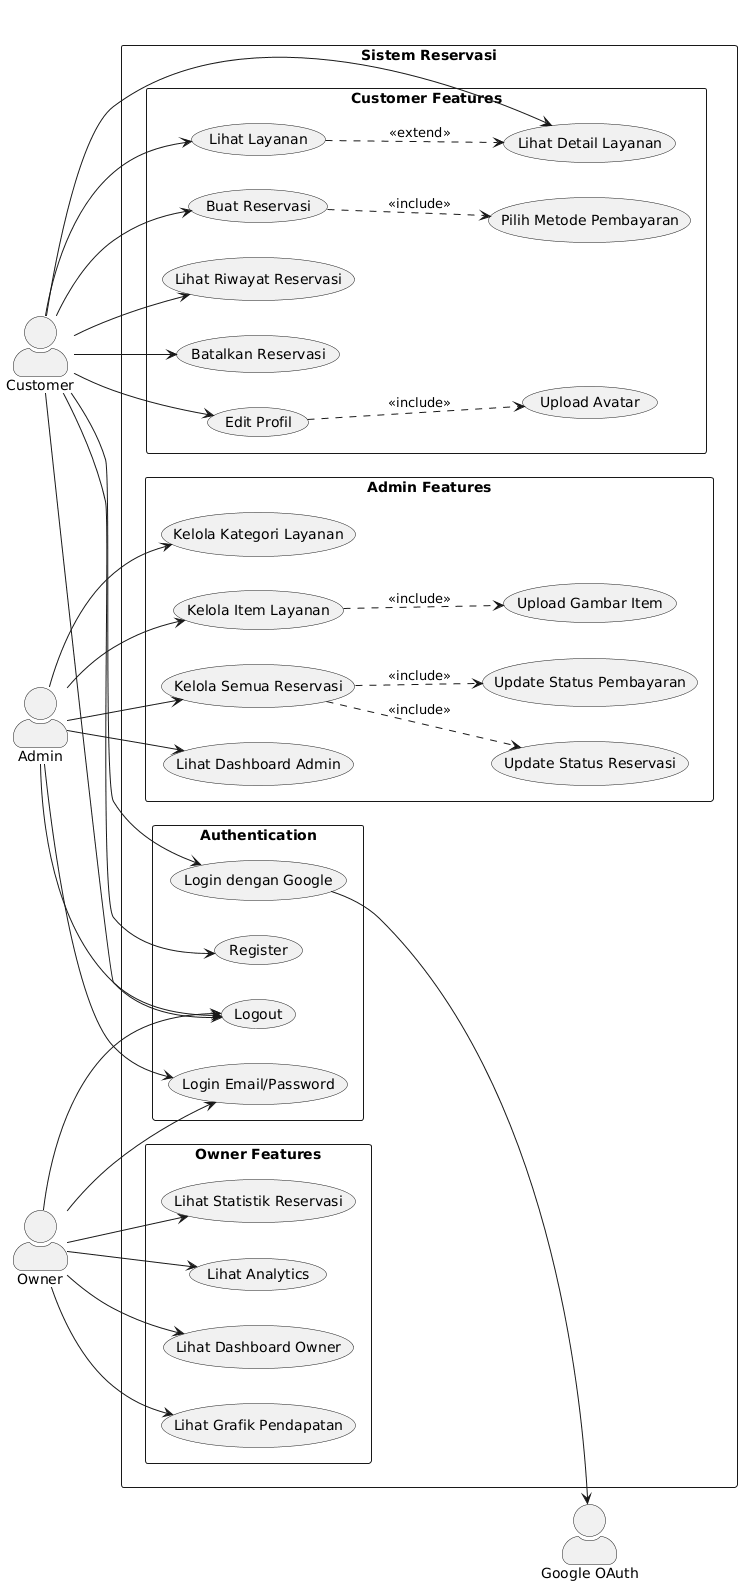

The diagram above was rendered by PlantUML. Its source (embedded in the PNG):
@startuml
left to right direction
skinparam packageStyle rectangle
skinparam actorStyle awesome

actor "Customer" as C
actor "Admin" as A
actor "Owner" as O
actor "Google OAuth" as G

rectangle "Sistem Reservasi" {
    ' Authentication
    package "Authentication" {
        usecase "Login dengan Google" as UC1
        usecase "Login Email/Password" as UC2
        usecase "Register" as UC3
        usecase "Logout" as UC4
    }
    
    ' Customer Features
    package "Customer Features" {
        usecase "Lihat Layanan" as UC5
        usecase "Lihat Detail Layanan" as UC6
        usecase "Buat Reservasi" as UC7
        usecase "Pilih Metode Pembayaran" as UC8
        usecase "Lihat Riwayat Reservasi" as UC9
        usecase "Batalkan Reservasi" as UC10
        usecase "Edit Profil" as UC11
        usecase "Upload Avatar" as UC12
    }
    
    ' Admin Features
    package "Admin Features" {
        usecase "Kelola Kategori Layanan" as UC13
        usecase "Kelola Item Layanan" as UC14
        usecase "Upload Gambar Item" as UC15
        usecase "Kelola Semua Reservasi" as UC16
        usecase "Update Status Reservasi" as UC17
        usecase "Update Status Pembayaran" as UC18
        usecase "Lihat Dashboard Admin" as UC19
    }
    
    ' Owner Features
    package "Owner Features" {
        usecase "Lihat Dashboard Owner" as UC20
        usecase "Lihat Grafik Pendapatan" as UC21
        usecase "Lihat Statistik Reservasi" as UC22
        usecase "Lihat Analytics" as UC23
    }
}

' Customer relationships
C --> UC1
C --> UC3
C --> UC4
C --> UC5
C --> UC6
C --> UC7
C --> UC9
C --> UC10
C --> UC11

' Admin relationships
A --> UC2
A --> UC4
A --> UC13
A --> UC14
A --> UC16
A --> UC19

' Owner relationships
O --> UC2
O --> UC4
O --> UC20
O --> UC21
O --> UC22
O --> UC23

' Google OAuth
UC1 --> G

' Include relationships
UC7 ..> UC8 : <<include>>
UC11 ..> UC12 : <<include>>
UC14 ..> UC15 : <<include>>
UC16 ..> UC17 : <<include>>
UC16 ..> UC18 : <<include>>

' Extend relationships
UC5 ..> UC6 : <<extend>>
@enduml